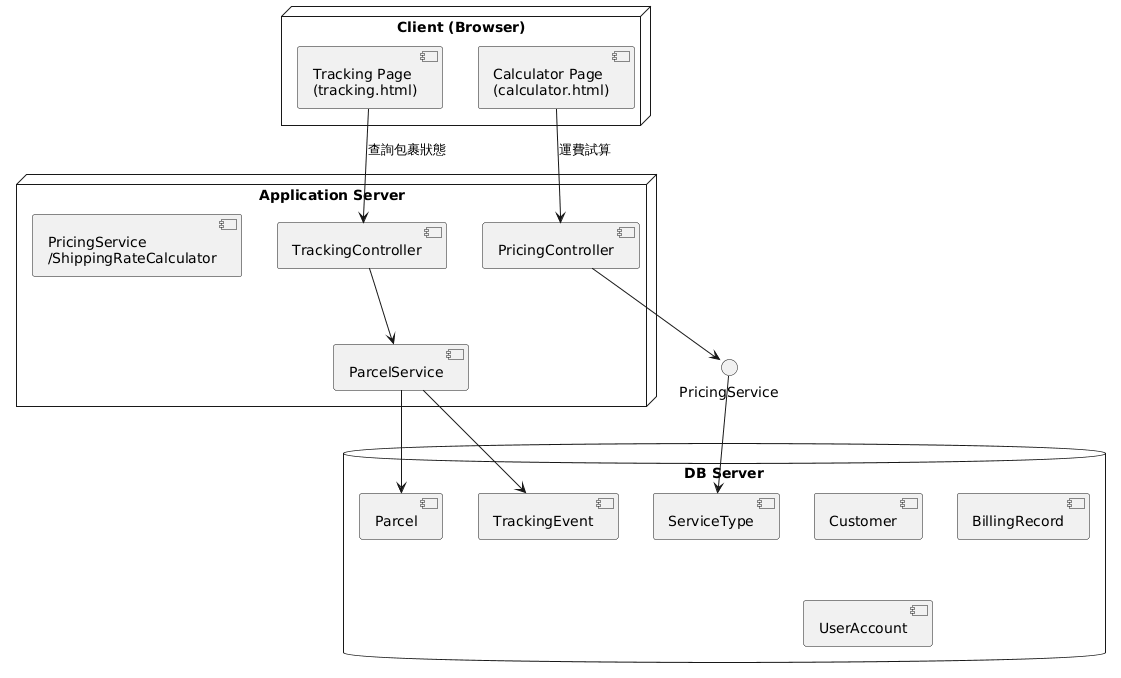

The diagram above was rendered by PlantUML. Its source (embedded in the PNG):
@startuml
node "Client (Browser)" {
  component "Tracking Page\n(tracking.html)" as TrackingUI
  component "Calculator Page\n(calculator.html)" as CalcUI
}

node "Application Server" {
  component "TrackingController"
  component "PricingController"
  component "ParcelService"
  component "PricingService\n/ShippingRateCalculator"
}

database "DB Server" {
  [Customer]
  [Parcel]
  [TrackingEvent]
  [ServiceType]
  [BillingRecord]
  [UserAccount]
}

TrackingUI --> TrackingController : 查詢包裹狀態
CalcUI --> PricingController : 運費試算

TrackingController --> ParcelService
ParcelService --> [Parcel]
ParcelService --> [TrackingEvent]

PricingController --> PricingService
PricingService --> [ServiceType]
@enduml